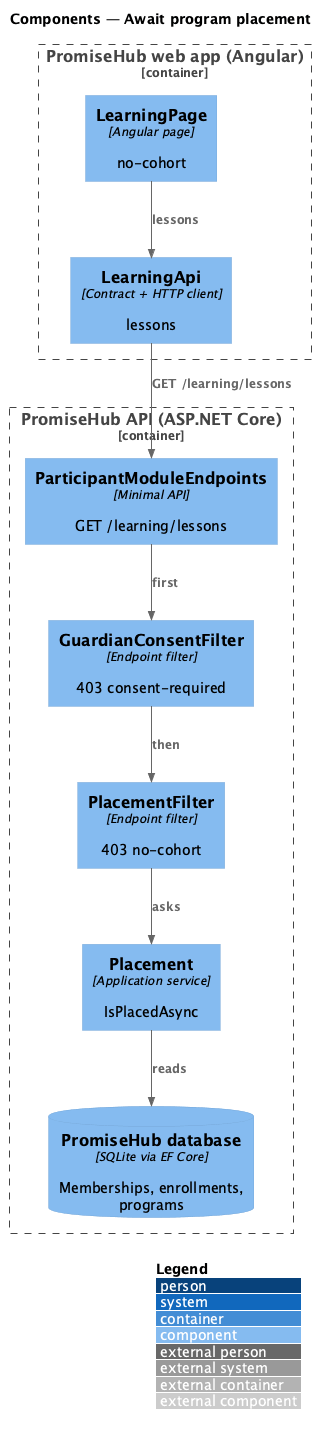

The diagram above was rendered by PlantUML. Its source (embedded in the PNG):
@startuml
!include <C4/C4_Component>
LAYOUT_WITH_LEGEND()
title Components — Await program placement
Container_Boundary(web, "PromiseHub web app (Angular)") {
  Component(page, "LearningPage", "Angular page", "no-cohort")
  Component(lapi, "LearningApi", "Contract + HTTP client", "lessons")
}
Container_Boundary(api, "PromiseHub API (ASP.NET Core)") {
  Component(ep, "ParticipantModuleEndpoints", "Minimal API", "GET /learning/lessons")
  Component(cf, "GuardianConsentFilter", "Endpoint filter", "403 consent-required")
  Component(pf, "PlacementFilter", "Endpoint filter", "403 no-cohort")
  Component(p, "Placement", "Application service", "IsPlacedAsync")
  ComponentDb(db, "PromiseHub database", "SQLite via EF Core", "Memberships, enrollments, programs")
}
Rel(page, lapi, "lessons")
Rel(lapi, ep, "GET /learning/lessons")
Rel(ep, cf, "first")
Rel(cf, pf, "then")
Rel(pf, p, "asks")
Rel(p, db, "reads")
@enduml